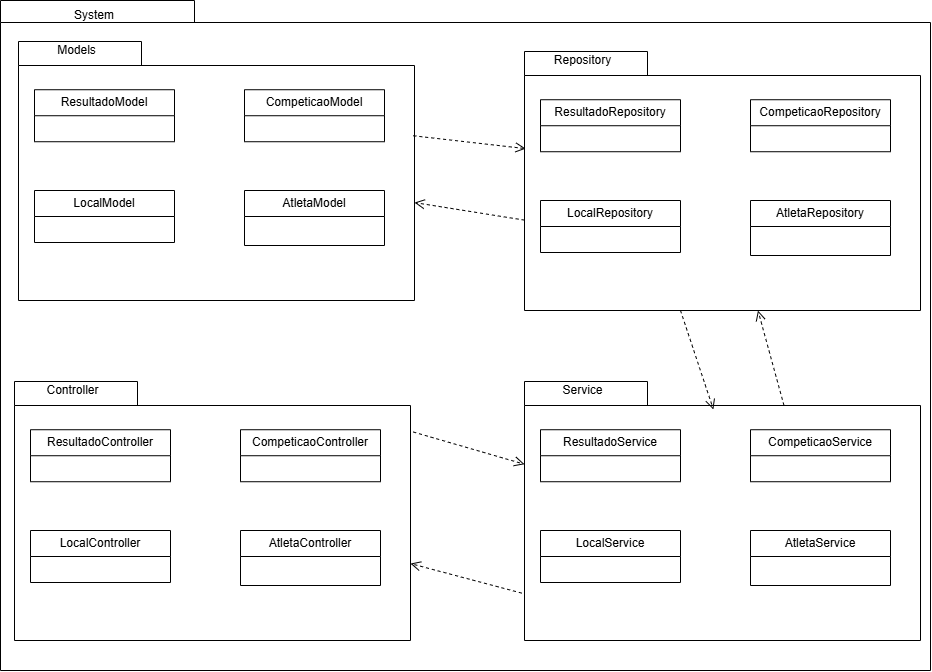

The diagram above was exported from draw.io. Its source (the exported page's mxGraphModel, read from the mxfile embedded in the PNG):
<mxGraphModel dx="1158" dy="628" grid="1" gridSize="10" guides="1" tooltips="1" connect="1" arrows="1" fold="1" page="1" pageScale="1" pageWidth="827" pageHeight="1169" background="none" math="0" shadow="0">
  <root>
    <mxCell id="0" />
    <mxCell id="1" parent="0" />
    <mxCell id="6e0c8c40b5770093-72" value="" style="shape=folder;fontStyle=1;spacingTop=10;tabWidth=194;tabHeight=22;tabPosition=left;html=1;rounded=0;shadow=0;comic=0;labelBackgroundColor=none;strokeWidth=1;fillColor=none;fontFamily=Verdana;fontSize=10;align=center;" parent="1" vertex="1">
      <mxGeometry x="280" y="110" width="930" height="670" as="geometry" />
    </mxCell>
    <mxCell id="6e0c8c40b5770093-18" value="" style="group" parent="1" vertex="1" connectable="0">
      <mxGeometry x="344" y="160" width="320" height="250" as="geometry" />
    </mxCell>
    <mxCell id="6e0c8c40b5770093-11" value="" style="shape=folder;fontStyle=1;spacingTop=10;tabWidth=123;tabHeight=24;tabPosition=left;html=1;rounded=0;shadow=0;comic=0;labelBackgroundColor=none;strokeWidth=1;fontFamily=Verdana;fontSize=10;align=center;" parent="6e0c8c40b5770093-18" vertex="1">
      <mxGeometry x="-46" y="-9" width="396" height="259" as="geometry" />
    </mxCell>
    <mxCell id="ONurxJofm2X9iyYWm65h-1" value="Models" style="text;html=1;align=center;verticalAlign=middle;whiteSpace=wrap;rounded=0;" parent="6e0c8c40b5770093-18" vertex="1">
      <mxGeometry x="-30.00428571428571" y="-20" width="84.85714285714286" height="39.23076923076923" as="geometry" />
    </mxCell>
    <mxCell id="ONurxJofm2X9iyYWm65h-2" value="ResultadoModel" style="swimlane;fontStyle=0;childLayout=stackLayout;horizontal=1;startSize=26;fillColor=none;horizontalStack=0;resizeParent=1;resizeParentMax=0;resizeLast=0;collapsible=1;marginBottom=0;whiteSpace=wrap;html=1;movable=1;resizable=1;rotatable=1;deletable=1;editable=1;locked=0;connectable=1;" parent="6e0c8c40b5770093-18" vertex="1">
      <mxGeometry x="-30" y="39.22999999999999" width="140" height="52" as="geometry" />
    </mxCell>
    <mxCell id="ONurxJofm2X9iyYWm65h-6" value="CompeticaoModel" style="swimlane;fontStyle=0;childLayout=stackLayout;horizontal=1;startSize=26;fillColor=none;horizontalStack=0;resizeParent=1;resizeParentMax=0;resizeLast=0;collapsible=1;marginBottom=0;whiteSpace=wrap;html=1;" parent="6e0c8c40b5770093-18" vertex="1">
      <mxGeometry x="180" y="39.230000000000004" width="140" height="52" as="geometry" />
    </mxCell>
    <mxCell id="ONurxJofm2X9iyYWm65h-7" value="LocalModel" style="swimlane;fontStyle=0;childLayout=stackLayout;horizontal=1;startSize=26;fillColor=none;horizontalStack=0;resizeParent=1;resizeParentMax=0;resizeLast=0;collapsible=1;marginBottom=0;whiteSpace=wrap;html=1;movable=1;resizable=1;rotatable=1;deletable=1;editable=1;locked=0;connectable=1;" parent="6e0c8c40b5770093-18" vertex="1">
      <mxGeometry x="-30" y="140" width="140" height="52" as="geometry" />
    </mxCell>
    <mxCell id="ONurxJofm2X9iyYWm65h-8" value="AtletaModel" style="swimlane;fontStyle=0;childLayout=stackLayout;horizontal=1;startSize=26;fillColor=none;horizontalStack=0;resizeParent=1;resizeParentMax=0;resizeLast=0;collapsible=1;marginBottom=0;whiteSpace=wrap;html=1;" parent="6e0c8c40b5770093-18" vertex="1">
      <mxGeometry x="180" y="140" width="140" height="55" as="geometry" />
    </mxCell>
    <mxCell id="ONurxJofm2X9iyYWm65h-10" value="" style="group" parent="1" vertex="1" connectable="0">
      <mxGeometry x="850" y="170" width="320" height="250" as="geometry" />
    </mxCell>
    <mxCell id="ONurxJofm2X9iyYWm65h-11" value="" style="shape=folder;fontStyle=1;spacingTop=10;tabWidth=123;tabHeight=24;tabPosition=left;html=1;rounded=0;shadow=0;comic=0;labelBackgroundColor=none;strokeWidth=1;fontFamily=Verdana;fontSize=10;align=center;" parent="ONurxJofm2X9iyYWm65h-10" vertex="1">
      <mxGeometry x="-46" y="-9" width="396" height="259" as="geometry" />
    </mxCell>
    <mxCell id="ONurxJofm2X9iyYWm65h-12" value="Repository" style="text;html=1;align=center;verticalAlign=middle;whiteSpace=wrap;rounded=0;" parent="ONurxJofm2X9iyYWm65h-10" vertex="1">
      <mxGeometry x="-30.00428571428571" y="-20" width="84.85714285714286" height="39.23076923076923" as="geometry" />
    </mxCell>
    <mxCell id="ONurxJofm2X9iyYWm65h-13" value="ResultadoRepository" style="swimlane;fontStyle=0;childLayout=stackLayout;horizontal=1;startSize=26;fillColor=none;horizontalStack=0;resizeParent=1;resizeParentMax=0;resizeLast=0;collapsible=1;marginBottom=0;whiteSpace=wrap;html=1;movable=1;resizable=1;rotatable=1;deletable=1;editable=1;locked=0;connectable=1;" parent="ONurxJofm2X9iyYWm65h-10" vertex="1">
      <mxGeometry x="-30" y="39.22999999999999" width="140" height="52" as="geometry" />
    </mxCell>
    <mxCell id="ONurxJofm2X9iyYWm65h-14" value="CompeticaoRepository" style="swimlane;fontStyle=0;childLayout=stackLayout;horizontal=1;startSize=26;fillColor=none;horizontalStack=0;resizeParent=1;resizeParentMax=0;resizeLast=0;collapsible=1;marginBottom=0;whiteSpace=wrap;html=1;" parent="ONurxJofm2X9iyYWm65h-10" vertex="1">
      <mxGeometry x="180" y="39.230000000000004" width="140" height="52" as="geometry" />
    </mxCell>
    <mxCell id="ONurxJofm2X9iyYWm65h-15" value="LocalRepository" style="swimlane;fontStyle=0;childLayout=stackLayout;horizontal=1;startSize=26;fillColor=none;horizontalStack=0;resizeParent=1;resizeParentMax=0;resizeLast=0;collapsible=1;marginBottom=0;whiteSpace=wrap;html=1;movable=1;resizable=1;rotatable=1;deletable=1;editable=1;locked=0;connectable=1;" parent="ONurxJofm2X9iyYWm65h-10" vertex="1">
      <mxGeometry x="-30" y="140" width="140" height="52" as="geometry" />
    </mxCell>
    <mxCell id="ONurxJofm2X9iyYWm65h-16" value="AtletaRepository" style="swimlane;fontStyle=0;childLayout=stackLayout;horizontal=1;startSize=26;fillColor=none;horizontalStack=0;resizeParent=1;resizeParentMax=0;resizeLast=0;collapsible=1;marginBottom=0;whiteSpace=wrap;html=1;" parent="ONurxJofm2X9iyYWm65h-10" vertex="1">
      <mxGeometry x="180" y="140" width="140" height="55" as="geometry" />
    </mxCell>
    <mxCell id="ONurxJofm2X9iyYWm65h-17" value="" style="group" parent="1" vertex="1" connectable="0">
      <mxGeometry x="850" y="500" width="320" height="250" as="geometry" />
    </mxCell>
    <mxCell id="ONurxJofm2X9iyYWm65h-18" value="" style="shape=folder;fontStyle=1;spacingTop=10;tabWidth=123;tabHeight=24;tabPosition=left;html=1;rounded=0;shadow=0;comic=0;labelBackgroundColor=none;strokeWidth=1;fontFamily=Verdana;fontSize=10;align=center;" parent="ONurxJofm2X9iyYWm65h-17" vertex="1">
      <mxGeometry x="-46" y="-9" width="396" height="259" as="geometry" />
    </mxCell>
    <mxCell id="ONurxJofm2X9iyYWm65h-19" value="Service" style="text;html=1;align=center;verticalAlign=middle;whiteSpace=wrap;rounded=0;" parent="ONurxJofm2X9iyYWm65h-17" vertex="1">
      <mxGeometry x="-30.00428571428571" y="-20" width="84.85714285714286" height="39.23076923076923" as="geometry" />
    </mxCell>
    <mxCell id="ONurxJofm2X9iyYWm65h-20" value="ResultadoService" style="swimlane;fontStyle=0;childLayout=stackLayout;horizontal=1;startSize=26;fillColor=none;horizontalStack=0;resizeParent=1;resizeParentMax=0;resizeLast=0;collapsible=1;marginBottom=0;whiteSpace=wrap;html=1;movable=1;resizable=1;rotatable=1;deletable=1;editable=1;locked=0;connectable=1;" parent="ONurxJofm2X9iyYWm65h-17" vertex="1">
      <mxGeometry x="-30" y="39.22999999999999" width="140" height="52" as="geometry" />
    </mxCell>
    <mxCell id="ONurxJofm2X9iyYWm65h-21" value="CompeticaoService" style="swimlane;fontStyle=0;childLayout=stackLayout;horizontal=1;startSize=26;fillColor=none;horizontalStack=0;resizeParent=1;resizeParentMax=0;resizeLast=0;collapsible=1;marginBottom=0;whiteSpace=wrap;html=1;" parent="ONurxJofm2X9iyYWm65h-17" vertex="1">
      <mxGeometry x="180" y="39.230000000000004" width="140" height="52" as="geometry" />
    </mxCell>
    <mxCell id="ONurxJofm2X9iyYWm65h-22" value="LocalService" style="swimlane;fontStyle=0;childLayout=stackLayout;horizontal=1;startSize=26;fillColor=none;horizontalStack=0;resizeParent=1;resizeParentMax=0;resizeLast=0;collapsible=1;marginBottom=0;whiteSpace=wrap;html=1;movable=1;resizable=1;rotatable=1;deletable=1;editable=1;locked=0;connectable=1;" parent="ONurxJofm2X9iyYWm65h-17" vertex="1">
      <mxGeometry x="-30" y="140" width="140" height="52" as="geometry" />
    </mxCell>
    <mxCell id="ONurxJofm2X9iyYWm65h-23" value="AtletaService" style="swimlane;fontStyle=0;childLayout=stackLayout;horizontal=1;startSize=26;fillColor=none;horizontalStack=0;resizeParent=1;resizeParentMax=0;resizeLast=0;collapsible=1;marginBottom=0;whiteSpace=wrap;html=1;" parent="ONurxJofm2X9iyYWm65h-17" vertex="1">
      <mxGeometry x="180" y="140" width="140" height="55" as="geometry" />
    </mxCell>
    <mxCell id="ONurxJofm2X9iyYWm65h-24" value="" style="group" parent="1" vertex="1" connectable="0">
      <mxGeometry x="340" y="500" width="320" height="250" as="geometry" />
    </mxCell>
    <mxCell id="ONurxJofm2X9iyYWm65h-25" value="" style="shape=folder;fontStyle=1;spacingTop=10;tabWidth=123;tabHeight=24;tabPosition=left;html=1;rounded=0;shadow=0;comic=0;labelBackgroundColor=none;strokeWidth=1;fontFamily=Verdana;fontSize=10;align=center;" parent="ONurxJofm2X9iyYWm65h-24" vertex="1">
      <mxGeometry x="-46" y="-9" width="396" height="259" as="geometry" />
    </mxCell>
    <mxCell id="ONurxJofm2X9iyYWm65h-26" value="Controller" style="text;html=1;align=center;verticalAlign=middle;whiteSpace=wrap;rounded=0;" parent="ONurxJofm2X9iyYWm65h-24" vertex="1">
      <mxGeometry x="-30.00428571428571" y="-20" width="84.85714285714286" height="39.23076923076923" as="geometry" />
    </mxCell>
    <mxCell id="ONurxJofm2X9iyYWm65h-27" value="ResultadoController" style="swimlane;fontStyle=0;childLayout=stackLayout;horizontal=1;startSize=26;fillColor=none;horizontalStack=0;resizeParent=1;resizeParentMax=0;resizeLast=0;collapsible=1;marginBottom=0;whiteSpace=wrap;html=1;movable=1;resizable=1;rotatable=1;deletable=1;editable=1;locked=0;connectable=1;" parent="ONurxJofm2X9iyYWm65h-24" vertex="1">
      <mxGeometry x="-30" y="39.22999999999999" width="140" height="52" as="geometry" />
    </mxCell>
    <mxCell id="ONurxJofm2X9iyYWm65h-28" value="CompeticaoController" style="swimlane;fontStyle=0;childLayout=stackLayout;horizontal=1;startSize=26;fillColor=none;horizontalStack=0;resizeParent=1;resizeParentMax=0;resizeLast=0;collapsible=1;marginBottom=0;whiteSpace=wrap;html=1;" parent="ONurxJofm2X9iyYWm65h-24" vertex="1">
      <mxGeometry x="180" y="39.230000000000004" width="140" height="52" as="geometry" />
    </mxCell>
    <mxCell id="ONurxJofm2X9iyYWm65h-29" value="LocalController" style="swimlane;fontStyle=0;childLayout=stackLayout;horizontal=1;startSize=26;fillColor=none;horizontalStack=0;resizeParent=1;resizeParentMax=0;resizeLast=0;collapsible=1;marginBottom=0;whiteSpace=wrap;html=1;movable=1;resizable=1;rotatable=1;deletable=1;editable=1;locked=0;connectable=1;" parent="ONurxJofm2X9iyYWm65h-24" vertex="1">
      <mxGeometry x="-30" y="140" width="140" height="52" as="geometry" />
    </mxCell>
    <mxCell id="ONurxJofm2X9iyYWm65h-30" value="AtletaController" style="swimlane;fontStyle=0;childLayout=stackLayout;horizontal=1;startSize=26;fillColor=none;horizontalStack=0;resizeParent=1;resizeParentMax=0;resizeLast=0;collapsible=1;marginBottom=0;whiteSpace=wrap;html=1;" parent="ONurxJofm2X9iyYWm65h-24" vertex="1">
      <mxGeometry x="180" y="140" width="140" height="55" as="geometry" />
    </mxCell>
    <mxCell id="ONurxJofm2X9iyYWm65h-32" value="" style="html=1;verticalAlign=bottom;endArrow=open;dashed=1;endSize=8;curved=0;rounded=0;exitX=0;exitY=0.651;exitDx=0;exitDy=0;exitPerimeter=0;" parent="1" source="ONurxJofm2X9iyYWm65h-11" target="6e0c8c40b5770093-11" edge="1">
      <mxGeometry relative="1" as="geometry">
        <mxPoint x="850" y="330" as="sourcePoint" />
        <mxPoint x="700" y="330" as="targetPoint" />
      </mxGeometry>
    </mxCell>
    <mxCell id="ONurxJofm2X9iyYWm65h-33" value="" style="html=1;verticalAlign=bottom;endArrow=open;dashed=1;endSize=8;curved=0;rounded=0;entryX=0.003;entryY=0.375;entryDx=0;entryDy=0;entryPerimeter=0;exitX=0.997;exitY=0.364;exitDx=0;exitDy=0;exitPerimeter=0;" parent="1" source="6e0c8c40b5770093-11" target="ONurxJofm2X9iyYWm65h-11" edge="1">
      <mxGeometry relative="1" as="geometry">
        <mxPoint x="828" y="240" as="sourcePoint" />
        <mxPoint x="670" y="240" as="targetPoint" />
      </mxGeometry>
    </mxCell>
    <mxCell id="ONurxJofm2X9iyYWm65h-35" value="" style="html=1;verticalAlign=bottom;endArrow=open;dashed=1;endSize=8;curved=0;rounded=0;entryX=0.477;entryY=0.108;entryDx=0;entryDy=0;entryPerimeter=0;" parent="1" target="ONurxJofm2X9iyYWm65h-18" edge="1">
      <mxGeometry relative="1" as="geometry">
        <mxPoint x="960" y="420" as="sourcePoint" />
        <mxPoint x="950" y="540" as="targetPoint" />
      </mxGeometry>
    </mxCell>
    <mxCell id="ONurxJofm2X9iyYWm65h-36" value="" style="html=1;verticalAlign=bottom;endArrow=open;dashed=1;endSize=8;curved=0;rounded=0;exitX=0;exitY=0;exitDx=259.5;exitDy=24;exitPerimeter=0;" parent="1" source="ONurxJofm2X9iyYWm65h-18" target="ONurxJofm2X9iyYWm65h-11" edge="1">
      <mxGeometry relative="1" as="geometry">
        <mxPoint x="1130" y="660" as="sourcePoint" />
        <mxPoint x="1234" y="919" as="targetPoint" />
      </mxGeometry>
    </mxCell>
    <mxCell id="ONurxJofm2X9iyYWm65h-37" value="" style="html=1;verticalAlign=bottom;endArrow=open;dashed=1;endSize=8;curved=0;rounded=0;entryX=0;entryY=0;entryDx=0;entryDy=82.75;entryPerimeter=0;exitX=1.007;exitY=0.195;exitDx=0;exitDy=0;exitPerimeter=0;" parent="1" source="ONurxJofm2X9iyYWm65h-25" target="ONurxJofm2X9iyYWm65h-18" edge="1">
      <mxGeometry relative="1" as="geometry">
        <mxPoint x="710" y="700" as="sourcePoint" />
        <mxPoint x="872" y="713" as="targetPoint" />
      </mxGeometry>
    </mxCell>
    <mxCell id="ONurxJofm2X9iyYWm65h-38" value="" style="html=1;verticalAlign=bottom;endArrow=open;dashed=1;endSize=8;curved=0;rounded=0;exitX=-0.007;exitY=0.817;exitDx=0;exitDy=0;exitPerimeter=0;" parent="1" source="ONurxJofm2X9iyYWm65h-18" target="ONurxJofm2X9iyYWm65h-25" edge="1">
      <mxGeometry relative="1" as="geometry">
        <mxPoint x="700" y="820" as="sourcePoint" />
        <mxPoint x="872" y="852" as="targetPoint" />
      </mxGeometry>
    </mxCell>
    <mxCell id="ONurxJofm2X9iyYWm65h-39" value="System" style="text;html=1;align=center;verticalAlign=middle;whiteSpace=wrap;rounded=0;" parent="1" vertex="1">
      <mxGeometry x="344" y="110" width="60" height="30" as="geometry" />
    </mxCell>
  </root>
</mxGraphModel>